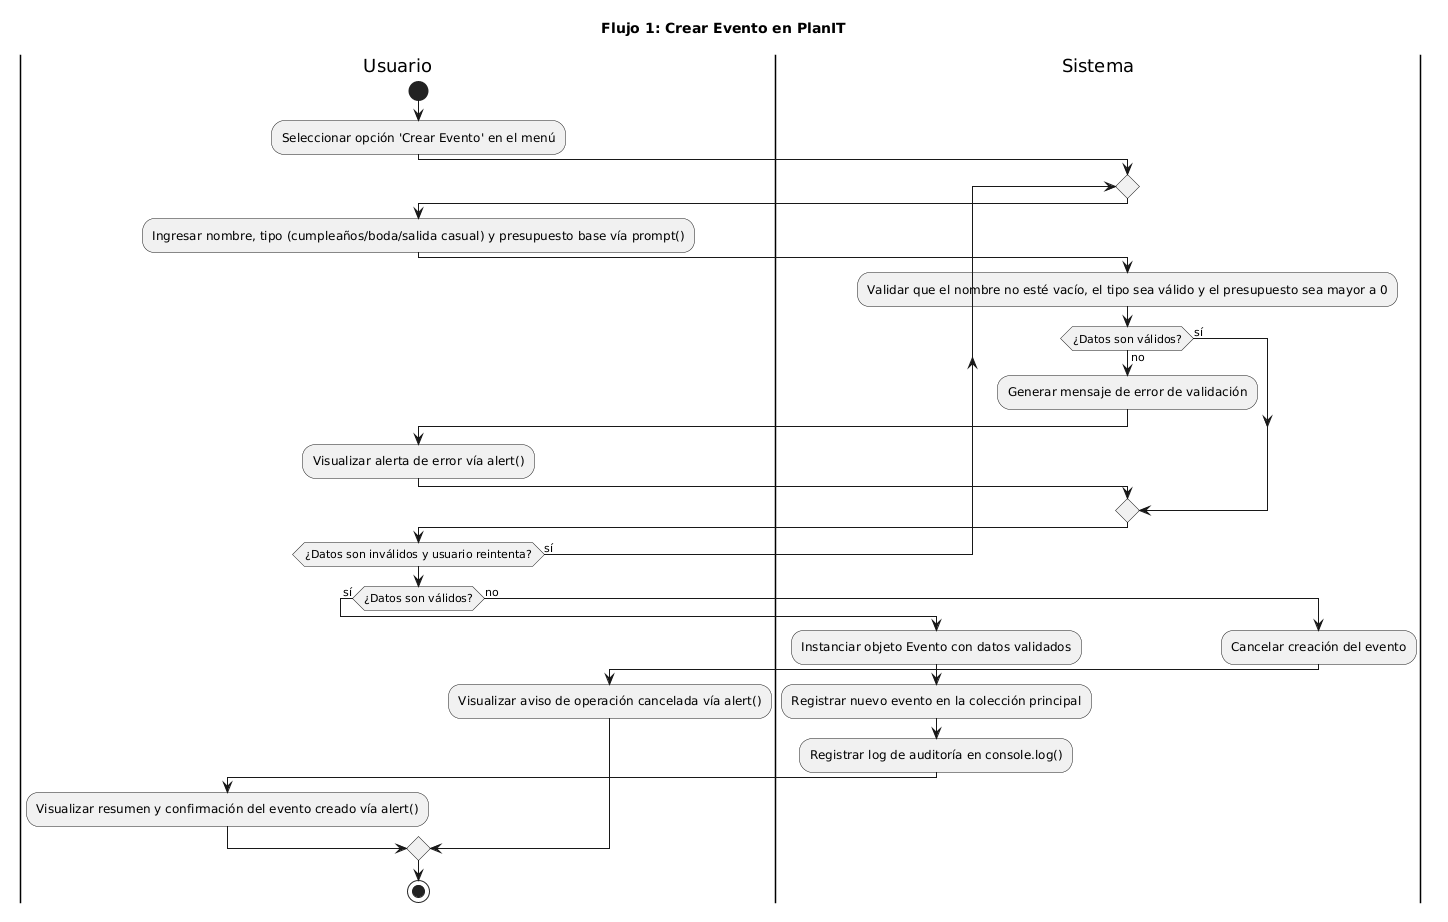

The diagram above was rendered by PlantUML. Its source (embedded in the PNG):
@startuml
title Flujo 1: Crear Evento en PlanIT

|Usuario|
start
:Seleccionar opción 'Crear Evento' en el menú;

|Sistema|
repeat
  |Usuario|
  :Ingresar nombre, tipo (cumpleaños/boda/salida casual) y presupuesto base vía prompt();
  
  |Sistema|
  :Validar que el nombre no esté vacío, el tipo sea válido y el presupuesto sea mayor a 0;
  
  if (¿Datos son válidos?) then (no)
    :Generar mensaje de error de validación;
    
    |Usuario|
    :Visualizar alerta de error vía alert();
  else (sí)
  endif
repeat while (¿Datos son inválidos y usuario reintenta?) is (sí)

if (¿Datos son válidos?) then (sí)
  |Sistema|
  :Instanciar objeto Evento con datos validados;
  :Registrar nuevo evento en la colección principal;
  :Registrar log de auditoría en console.log();
  
  |Usuario|
  :Visualizar resumen y confirmación del evento creado vía alert();
else (no)
  |Sistema|
  :Cancelar creación del evento;
  
  |Usuario|
  :Visualizar aviso de operación cancelada vía alert();
endif

stop
@enduml